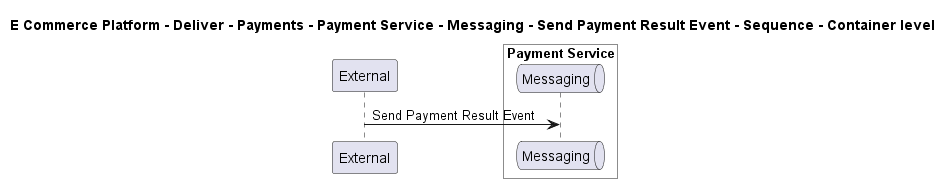

The diagram above was rendered by PlantUML. Its source (embedded in the PNG):
@startuml

title E Commerce Platform - Deliver - Payments - Payment Service - Messaging - Send Payment Result Event - Sequence - Container level

participant "External" as C4InterFlow.SoftwareSystems.ExternalSystem

box "Payment Service" #White
    queue "Messaging" as ECommercePlatform.Deliver.Payments.SoftwareSystems.PaymentService.Containers.Messaging
end box


C4InterFlow.SoftwareSystems.ExternalSystem -> ECommercePlatform.Deliver.Payments.SoftwareSystems.PaymentService.Containers.Messaging : Send Payment Result Event


@enduml